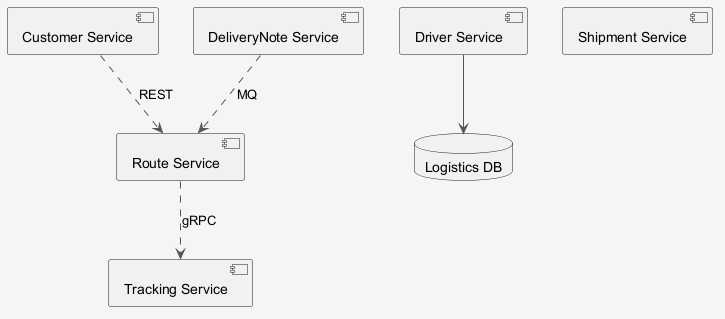

The diagram above was rendered by PlantUML. Its source (embedded in the PNG):
@startuml
skinparam shadowing false
skinparam backgroundColor #F5F5F5
skinparam ArrowColor #555555
component "Customer Service" as C_CustomerService
component "Driver Service" as C_DriverService
component "Route Service" as C_RouteService
component "Shipment Service" as C_ShipmentService
component "Tracking Service" as C_TrackingService
component "DeliveryNote Service" as C_DeliveryNoteService
database "Logistics DB" as DB_logistics
C_DriverService --> DB_logistics
C_CustomerService ..> C_RouteService : REST
C_RouteService ..> C_TrackingService : gRPC
C_DeliveryNoteService ..> C_RouteService : MQ
@enduml